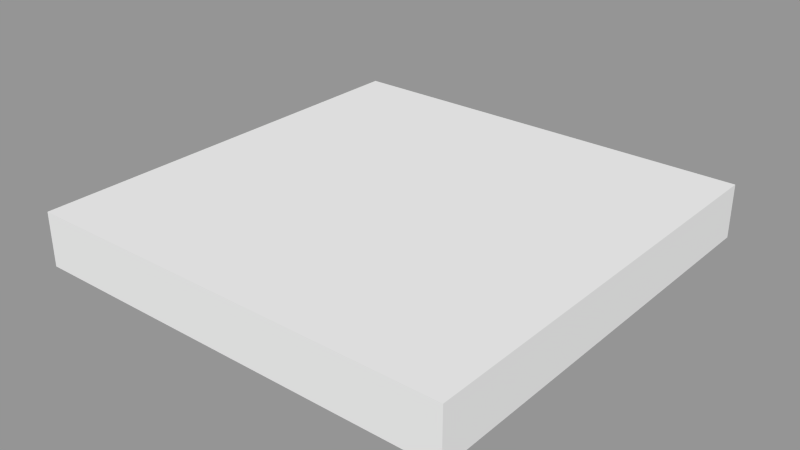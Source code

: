 # Source: square.blend  (saved by Blender 2.78.0; exported with 4.5.12 LTS)
import bpy
from mathutils import Matrix  # noqa: F401  (used for matrix-valued properties, if any)

bpy.ops.wm.read_factory_settings(use_empty=True)
scene = bpy.context.scene
scene.name = 'Scene'

# ---- collections
col_collection_1 = bpy.data.collections.new('Collection 1'); scene.collection.children.link(col_collection_1)

# ---- meshes
me_cube = bpy.data.meshes.new('Cube')
me_cube.from_pydata([(0.9772, 0.9719, 0.2778), (0.9772, 0.9719, -0.2778), (0.9772, -0.9719, 0.2778), (0.9772, -0.9719, -0.2778), (-0.9772, 0.9719, 0.2778), (-0.9772, 0.9719, -0.2778), (-0.9772, -0.9719, 0.2778), (-0.9772, -0.9719, -0.2778)], [], [(0, 1, 3, 2), (2, 3, 7, 6), (6, 7, 5, 4), (4, 5, 1, 0), (2, 6, 4, 0), (7, 3, 1, 5)])
me_cube.use_remesh_preserve_volume = False
me_cube.use_remesh_preserve_attributes = False
me_cube.use_mirror_vertex_groups = False
me_cube.update()

# ---- objects
ob_cell = bpy.data.objects.new('Cell', me_cube)

# ---- transforms, parenting, visibility, modifiers, constraints
ob_cell.location = (0.0, 0.0, 0.25)
ob_cell.scale = (2.047, 2.058, 0.8998)
ob_cell.lineart.crease_threshold = 0.0

# ---- collection membership
col_collection_1.objects.link(ob_cell)

# ---- scene / render settings (as saved in the file)
scene.frame_start = 1; scene.frame_end = 250; scene.frame_set(0)
scene.render.engine = 'BLENDER_EEVEE_NEXT'
scene.render.image_settings.color_mode = 'RGB'
scene.render.image_settings.compression = 90
scene.render.resolution_percentage = 50
scene.render.dither_intensity = 0.0
scene.render.bake_margin = 2
scene.render.bake_bias = 0.0
scene.cycles.use_denoising = False
scene.cycles.samples = 10
scene.cycles.sampling_pattern = 'TABULATED_SOBOL'
scene.cycles.light_sampling_threshold = 0.0
scene.cycles.use_adaptive_sampling = False
scene.cycles.use_light_tree = False
scene.cycles.blur_glossy = 0.0
scene.cycles.volume_bounces = 1
scene.cycles.pixel_filter_type = 'GAUSSIAN'
scene.cycles.sample_clamp_indirect = 0.0
scene.view_settings.view_transform = 'Standard'
bpy.context.view_layer.update()

# ---- added for rendering (the .blend has no active camera and no usable light): camera, sun + grey world if the file has none
cam_auto = bpy.data.cameras.new('AutoCamera')
cam_auto.lens = 50.0
cam_auto.sensor_width = 36.0
cam_auto.clip_end = 1000.0
ob_auto_camera = bpy.data.objects.new('AutoCamera', cam_auto)
scene.collection.objects.link(ob_auto_camera)
ob_auto_camera.location = (5.25427, -6.30512, 4.45341)
ob_auto_camera.rotation_euler = (1.09748, -7.21219e-08, 0.694738)
scene.camera = ob_auto_camera
light_auto_sun = bpy.data.lights.new('AutoSun', 'SUN')
light_auto_sun.energy = 3.0
light_auto_sun.angle = 0.0523599
ob_auto_sun = bpy.data.objects.new('AutoSun', light_auto_sun)
scene.collection.objects.link(ob_auto_sun)
ob_auto_sun.rotation_euler = (0.872665, 0.174533, 0.523599)
if scene.world is None:
    world_auto = bpy.data.worlds.new('AutoWorld')
    world_auto.color = (0.3, 0.3, 0.3)
    scene.world = world_auto
bpy.context.view_layer.update()

